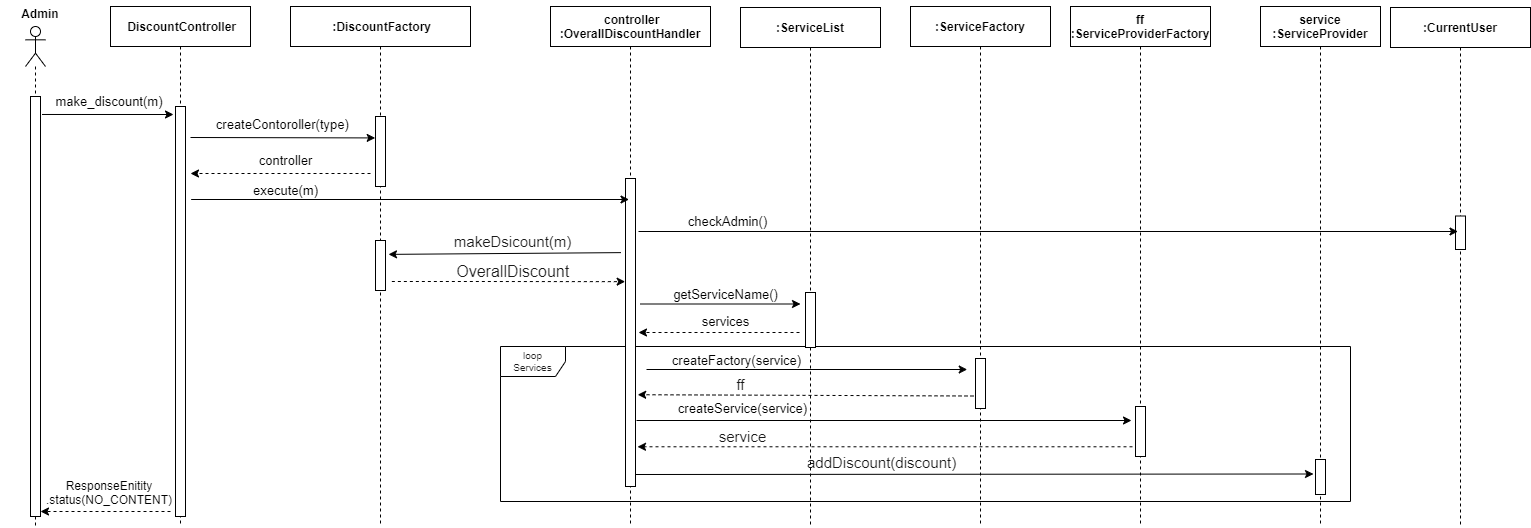

The diagram above was exported from draw.io. Its source (the exported page's mxGraphModel, read from the mxfile embedded in the PNG):
<mxGraphModel dx="1024" dy="592" grid="1" gridSize="10" guides="1" tooltips="1" connect="1" arrows="1" fold="1" page="1" pageScale="1" pageWidth="1200" pageHeight="1600" background="#FFFFFF" math="0" shadow="0">
  <root>
    <object label="" id="0">
      <mxCell />
    </object>
    <mxCell id="1" parent="0" />
    <mxCell id="OCaDW2VYTiXGocZKRH7d-835" value="loop&lt;br&gt;Services" style="shape=umlFrame;whiteSpace=wrap;html=1;labelBackgroundColor=#FFFFFF;labelBorderColor=none;fontSize=10;fontColor=#1A1A1A;width=65;height=30;" parent="1" vertex="1">
      <mxGeometry x="500" y="420" width="850" height="155" as="geometry" />
    </mxCell>
    <mxCell id="3nuBFxr9cyL0pnOWT2aG-1" value=" DiscountController" style="shape=umlLifeline;perimeter=lifelinePerimeter;container=1;collapsible=0;recursiveResize=0;rounded=0;shadow=0;strokeWidth=1;fontSize=12;fontStyle=1" parent="1" vertex="1">
      <mxGeometry x="110" y="80" width="140" height="520" as="geometry" />
    </mxCell>
    <mxCell id="3nuBFxr9cyL0pnOWT2aG-2" value="" style="points=[];perimeter=orthogonalPerimeter;rounded=0;shadow=0;strokeWidth=1;" parent="3nuBFxr9cyL0pnOWT2aG-1" vertex="1">
      <mxGeometry x="65" y="100" width="10" height="410" as="geometry" />
    </mxCell>
    <mxCell id="3nuBFxr9cyL0pnOWT2aG-5" value=" :DiscountFactory" style="shape=umlLifeline;perimeter=lifelinePerimeter;container=1;collapsible=0;recursiveResize=0;rounded=0;shadow=0;strokeWidth=1;fontSize=12;fontStyle=1" parent="1" vertex="1">
      <mxGeometry x="290" y="80" width="180" height="520" as="geometry" />
    </mxCell>
    <mxCell id="OCaDW2VYTiXGocZKRH7d-795" value="" style="endArrow=classic;html=1;rounded=0;fontSize=11;strokeWidth=1;entryX=-0.031;entryY=0.078;entryDx=0;entryDy=0;entryPerimeter=0;" parent="3nuBFxr9cyL0pnOWT2aG-5" edge="1">
      <mxGeometry width="50" height="50" relative="1" as="geometry">
        <mxPoint x="-100" y="131" as="sourcePoint" />
        <mxPoint x="84.69000000000005" y="131.41999999999996" as="targetPoint" />
      </mxGeometry>
    </mxCell>
    <mxCell id="3nuBFxr9cyL0pnOWT2aG-6" value="" style="points=[];perimeter=orthogonalPerimeter;rounded=0;shadow=0;strokeWidth=1;" parent="3nuBFxr9cyL0pnOWT2aG-5" vertex="1">
      <mxGeometry x="85" y="110" width="10" height="70" as="geometry" />
    </mxCell>
    <mxCell id="OCaDW2VYTiXGocZKRH7d-796" value="&lt;font style=&quot;font-size: 13px ; font-weight: normal&quot;&gt;&amp;nbsp;createContoroller(type)&lt;/font&gt;" style="text;html=1;align=center;verticalAlign=middle;resizable=0;points=[];autosize=1;strokeColor=none;fillColor=none;fontSize=11;fontColor=default;fontStyle=1;strokeWidth=2;" parent="3nuBFxr9cyL0pnOWT2aG-5" vertex="1">
      <mxGeometry x="-85" y="108" width="150" height="20" as="geometry" />
    </mxCell>
    <mxCell id="a-Uumb8sA5m-Z2RGxIt7-5" value="" style="points=[];perimeter=orthogonalPerimeter;rounded=0;shadow=0;strokeWidth=1;" parent="3nuBFxr9cyL0pnOWT2aG-5" vertex="1">
      <mxGeometry x="85" y="234" width="10" height="50" as="geometry" />
    </mxCell>
    <mxCell id="OCaDW2VYTiXGocZKRH7d-787" value=":ServiceFactory" style="shape=umlLifeline;perimeter=lifelinePerimeter;container=1;collapsible=0;recursiveResize=0;rounded=0;shadow=0;strokeWidth=1;fontSize=12;fontStyle=1" parent="1" vertex="1">
      <mxGeometry x="910" y="80" width="140" height="520" as="geometry" />
    </mxCell>
    <mxCell id="OCaDW2VYTiXGocZKRH7d-788" value="" style="points=[];perimeter=orthogonalPerimeter;rounded=0;shadow=0;strokeWidth=1;" parent="OCaDW2VYTiXGocZKRH7d-787" vertex="1">
      <mxGeometry x="65" y="352" width="10" height="50" as="geometry" />
    </mxCell>
    <mxCell id="OCaDW2VYTiXGocZKRH7d-791" value="service&#10;:ServiceProvider" style="shape=umlLifeline;perimeter=lifelinePerimeter;container=1;collapsible=0;recursiveResize=0;rounded=0;shadow=0;strokeWidth=1;fontSize=12;fontStyle=1" parent="1" vertex="1">
      <mxGeometry x="1260" y="80" width="120" height="520" as="geometry" />
    </mxCell>
    <mxCell id="OCaDW2VYTiXGocZKRH7d-792" value="" style="points=[];perimeter=orthogonalPerimeter;rounded=0;shadow=0;strokeWidth=1;" parent="OCaDW2VYTiXGocZKRH7d-791" vertex="1">
      <mxGeometry x="55" y="453" width="10" height="35" as="geometry" />
    </mxCell>
    <mxCell id="OCaDW2VYTiXGocZKRH7d-793" value="" style="endArrow=classic;html=1;rounded=0;fontSize=11;strokeWidth=1;" parent="1" edge="1">
      <mxGeometry width="50" height="50" relative="1" as="geometry">
        <mxPoint x="41.5" y="187.98000000000002" as="sourcePoint" />
        <mxPoint x="173" y="188" as="targetPoint" />
      </mxGeometry>
    </mxCell>
    <mxCell id="OCaDW2VYTiXGocZKRH7d-794" value="&lt;span style=&quot;font-size: 13px; font-weight: normal;&quot;&gt;make_discount(m)&lt;/span&gt;" style="text;html=1;strokeColor=none;fillColor=none;align=center;verticalAlign=middle;whiteSpace=wrap;rounded=0;fontSize=12;fontColor=default;labelBackgroundColor=none;labelBorderColor=none;fontStyle=1" parent="1" vertex="1">
      <mxGeometry x="80" y="160" width="58" height="30" as="geometry" />
    </mxCell>
    <mxCell id="OCaDW2VYTiXGocZKRH7d-809" value="&lt;font style=&quot;font-size: 15px;&quot;&gt;&amp;nbsp;makeDsicount(m)&lt;/font&gt;" style="text;html=1;align=center;verticalAlign=middle;resizable=0;points=[];autosize=1;strokeColor=none;fillColor=none;fontSize=15;fontColor=#1A1A1A;fontStyle=0" parent="1" vertex="1">
      <mxGeometry x="440" y="305" width="140" height="20" as="geometry" />
    </mxCell>
    <mxCell id="OCaDW2VYTiXGocZKRH7d-825" value="" style="endArrow=classic;html=1;rounded=0;fontSize=11;strokeWidth=1;dashed=1;endFill=1;entryX=-0.169;entryY=0.877;entryDx=0;entryDy=0;entryPerimeter=0;" parent="1" edge="1">
      <mxGeometry width="50" height="50" relative="1" as="geometry">
        <mxPoint x="391.35" y="355" as="sourcePoint" />
        <mxPoint x="624.66" y="355.15999999999997" as="targetPoint" />
        <Array as="points">
          <mxPoint x="481.35" y="355" />
        </Array>
      </mxGeometry>
    </mxCell>
    <mxCell id="OCaDW2VYTiXGocZKRH7d-826" value="&lt;font style=&quot;font-size: 16px;&quot;&gt;&amp;nbsp;OverallDiscount&lt;/font&gt;" style="text;html=1;align=center;verticalAlign=middle;resizable=0;points=[];autosize=1;strokeColor=none;fillColor=none;fontSize=15;fontColor=#1A1A1A;" parent="1" vertex="1">
      <mxGeometry x="440" y="330" width="140" height="30" as="geometry" />
    </mxCell>
    <mxCell id="OCaDW2VYTiXGocZKRH7d-830" value="" style="endArrow=classic;html=1;rounded=0;fontSize=11;strokeWidth=1;entryX=-0.478;entryY=0.367;entryDx=0;entryDy=0;entryPerimeter=0;" parent="1" edge="1">
      <mxGeometry width="50" height="50" relative="1" as="geometry">
        <mxPoint x="646" y="443" as="sourcePoint" />
        <mxPoint x="966.72" y="442.9999999999999" as="targetPoint" />
      </mxGeometry>
    </mxCell>
    <mxCell id="h1zv2OqIApF0Qecf7DNC-1" value="" style="shape=umlLifeline;participant=umlActor;perimeter=lifelinePerimeter;whiteSpace=wrap;html=1;container=1;collapsible=0;recursiveResize=0;verticalAlign=top;spacingTop=36;outlineConnect=0;" parent="1" vertex="1">
      <mxGeometry x="25" y="100" width="20" height="500" as="geometry" />
    </mxCell>
    <mxCell id="OCaDW2VYTiXGocZKRH7d-784" value="" style="points=[];perimeter=orthogonalPerimeter;rounded=0;shadow=0;strokeWidth=1;" parent="1" vertex="1">
      <mxGeometry x="30" y="170" width="10" height="420" as="geometry" />
    </mxCell>
    <mxCell id="h1zv2OqIApF0Qecf7DNC-3" value="Admin" style="text;align=center;fontStyle=1;verticalAlign=middle;spacingLeft=3;spacingRight=3;strokeColor=none;rotatable=0;points=[[0,0.5],[1,0.5]];portConstraint=eastwest;" parent="1" vertex="1">
      <mxGeometry y="74" width="80" height="26" as="geometry" />
    </mxCell>
    <mxCell id="CyMQf-M0t-VO_k0lzOde-1" value=" controller&#10;:OverallDiscountHandler" style="shape=umlLifeline;perimeter=lifelinePerimeter;container=1;collapsible=0;recursiveResize=0;rounded=0;shadow=0;strokeWidth=1;fontSize=12;fontStyle=1" parent="1" vertex="1">
      <mxGeometry x="550" y="80" width="160" height="520" as="geometry" />
    </mxCell>
    <mxCell id="CyMQf-M0t-VO_k0lzOde-2" value="" style="points=[];perimeter=orthogonalPerimeter;rounded=0;shadow=0;strokeWidth=1;" parent="CyMQf-M0t-VO_k0lzOde-1" vertex="1">
      <mxGeometry x="75" y="172" width="10" height="308" as="geometry" />
    </mxCell>
    <mxCell id="CyMQf-M0t-VO_k0lzOde-8" value="" style="endArrow=classic;html=1;rounded=0;fontSize=11;strokeWidth=1;exitX=-0.26;exitY=0.703;exitDx=0;exitDy=0;exitPerimeter=0;" parent="1" edge="1">
      <mxGeometry width="50" height="50" relative="1" as="geometry">
        <mxPoint x="620.4000000000001" y="326.12" as="sourcePoint" />
        <mxPoint x="388" y="327.88" as="targetPoint" />
      </mxGeometry>
    </mxCell>
    <mxCell id="a-Uumb8sA5m-Z2RGxIt7-1" value="" style="endArrow=classic;html=1;rounded=0;fontSize=11;strokeWidth=1;entryX=1.692;entryY=0.23;entryDx=0;entryDy=0;entryPerimeter=0;dashed=1;" parent="1" edge="1">
      <mxGeometry width="50" height="50" relative="1" as="geometry">
        <mxPoint x="370" y="247" as="sourcePoint" />
        <mxPoint x="190.00000000000009" y="247.00000000000006" as="targetPoint" />
      </mxGeometry>
    </mxCell>
    <mxCell id="a-Uumb8sA5m-Z2RGxIt7-2" value="&lt;font style=&quot;font-size: 13px ; font-weight: normal&quot;&gt;controller&lt;/font&gt;" style="text;html=1;align=center;verticalAlign=middle;resizable=0;points=[];autosize=1;strokeColor=none;fillColor=none;fontSize=11;fontColor=default;fontStyle=1;strokeWidth=2;" parent="1" vertex="1">
      <mxGeometry x="250" y="224" width="70" height="20" as="geometry" />
    </mxCell>
    <mxCell id="a-Uumb8sA5m-Z2RGxIt7-3" value="" style="endArrow=classic;html=1;rounded=0;fontSize=11;strokeWidth=1;" parent="1" edge="1">
      <mxGeometry width="50" height="50" relative="1" as="geometry">
        <mxPoint x="190.65" y="273" as="sourcePoint" />
        <mxPoint x="628.5" y="273" as="targetPoint" />
      </mxGeometry>
    </mxCell>
    <mxCell id="a-Uumb8sA5m-Z2RGxIt7-4" value="&lt;span style=&quot;font-size: 13px ; font-weight: 400&quot;&gt;execute(m)&lt;/span&gt;" style="text;html=1;align=center;verticalAlign=middle;resizable=0;points=[];autosize=1;strokeColor=none;fillColor=none;fontSize=11;fontColor=default;fontStyle=1;strokeWidth=2;" parent="1" vertex="1">
      <mxGeometry x="245" y="254" width="80" height="20" as="geometry" />
    </mxCell>
    <mxCell id="OCaDW2VYTiXGocZKRH7d-813" value="&amp;nbsp;addDiscount(discount)" style="text;html=1;align=center;verticalAlign=middle;resizable=0;points=[];autosize=1;strokeColor=none;fillColor=none;fontSize=15;fontColor=#1A1A1A;" parent="1" vertex="1">
      <mxGeometry x="794" y="526" width="170" height="20" as="geometry" />
    </mxCell>
    <mxCell id="a-Uumb8sA5m-Z2RGxIt7-7" value=":ServiceList" style="shape=umlLifeline;perimeter=lifelinePerimeter;container=1;collapsible=0;recursiveResize=0;rounded=0;shadow=0;strokeWidth=1;fontSize=12;fontStyle=1" parent="1" vertex="1">
      <mxGeometry x="740" y="81" width="140" height="520" as="geometry" />
    </mxCell>
    <mxCell id="a-Uumb8sA5m-Z2RGxIt7-8" value="" style="points=[];perimeter=orthogonalPerimeter;rounded=0;shadow=0;strokeWidth=1;" parent="a-Uumb8sA5m-Z2RGxIt7-7" vertex="1">
      <mxGeometry x="65" y="285" width="10" height="55" as="geometry" />
    </mxCell>
    <mxCell id="a-Uumb8sA5m-Z2RGxIt7-9" value="" style="endArrow=classic;html=1;rounded=0;fontSize=11;strokeWidth=1;" parent="1" edge="1">
      <mxGeometry width="50" height="50" relative="1" as="geometry">
        <mxPoint x="640" y="377.5" as="sourcePoint" />
        <mxPoint x="800" y="377.5" as="targetPoint" />
      </mxGeometry>
    </mxCell>
    <mxCell id="a-Uumb8sA5m-Z2RGxIt7-10" value="" style="endArrow=classic;html=1;rounded=0;fontSize=11;strokeWidth=1;entryX=1.692;entryY=0.23;entryDx=0;entryDy=0;entryPerimeter=0;dashed=1;" parent="1" edge="1">
      <mxGeometry width="50" height="50" relative="1" as="geometry">
        <mxPoint x="799" y="406" as="sourcePoint" />
        <mxPoint x="638" y="406" as="targetPoint" />
      </mxGeometry>
    </mxCell>
    <mxCell id="a-Uumb8sA5m-Z2RGxIt7-11" value="&lt;font style=&quot;font-size: 13px ; font-weight: normal&quot;&gt;getServiceName()&lt;/font&gt;" style="text;html=1;align=center;verticalAlign=middle;resizable=0;points=[];autosize=1;strokeColor=none;fillColor=none;fontSize=11;fontColor=default;fontStyle=1;strokeWidth=2;" parent="1" vertex="1">
      <mxGeometry x="665" y="358" width="120" height="20" as="geometry" />
    </mxCell>
    <mxCell id="a-Uumb8sA5m-Z2RGxIt7-12" value="&lt;font style=&quot;font-size: 13px ; font-weight: normal&quot;&gt;services&lt;/font&gt;" style="text;html=1;align=center;verticalAlign=middle;resizable=0;points=[];autosize=1;strokeColor=none;fillColor=none;fontSize=11;fontColor=default;fontStyle=1;strokeWidth=2;" parent="1" vertex="1">
      <mxGeometry x="695" y="385" width="60" height="20" as="geometry" />
    </mxCell>
    <mxCell id="a-Uumb8sA5m-Z2RGxIt7-13" value="ff&#10;:ServiceProviderFactory" style="shape=umlLifeline;perimeter=lifelinePerimeter;container=1;collapsible=0;recursiveResize=0;rounded=0;shadow=0;strokeWidth=1;fontSize=12;fontStyle=1" parent="1" vertex="1">
      <mxGeometry x="1070" y="80" width="140" height="520" as="geometry" />
    </mxCell>
    <mxCell id="a-Uumb8sA5m-Z2RGxIt7-15" value="" style="points=[];perimeter=orthogonalPerimeter;rounded=0;shadow=0;strokeWidth=1;" parent="a-Uumb8sA5m-Z2RGxIt7-13" vertex="1">
      <mxGeometry x="65" y="400" width="10" height="50" as="geometry" />
    </mxCell>
    <mxCell id="a-Uumb8sA5m-Z2RGxIt7-16" value="&lt;font style=&quot;font-size: 13px ; font-weight: normal&quot;&gt;createFactory(service)&lt;/font&gt;" style="text;html=1;align=center;verticalAlign=middle;resizable=0;points=[];autosize=1;strokeColor=none;fillColor=none;fontSize=11;fontColor=default;fontStyle=1;strokeWidth=2;" parent="1" vertex="1">
      <mxGeometry x="661" y="424" width="150" height="20" as="geometry" />
    </mxCell>
    <mxCell id="a-Uumb8sA5m-Z2RGxIt7-17" value="" style="endArrow=classic;html=1;rounded=0;fontSize=11;strokeWidth=1;entryX=1.02;entryY=0.702;entryDx=0;entryDy=0;entryPerimeter=0;dashed=1;" parent="1" edge="1">
      <mxGeometry width="50" height="50" relative="1" as="geometry">
        <mxPoint x="973" y="469.5" as="sourcePoint" />
        <mxPoint x="637.2" y="468.2159999999999" as="targetPoint" />
      </mxGeometry>
    </mxCell>
    <mxCell id="OCaDW2VYTiXGocZKRH7d-823" value="&lt;span style=&quot;font-size: 15px&quot;&gt;ff&lt;/span&gt;" style="text;html=1;align=center;verticalAlign=middle;resizable=0;points=[];autosize=1;strokeColor=none;fillColor=none;fontSize=13;fontColor=#1A1A1A;" parent="1" vertex="1">
      <mxGeometry x="730" y="448" width="20" height="20" as="geometry" />
    </mxCell>
    <mxCell id="a-Uumb8sA5m-Z2RGxIt7-18" value="" style="endArrow=classic;html=1;rounded=0;fontSize=11;strokeWidth=1;entryX=-0.478;entryY=0.367;entryDx=0;entryDy=0;entryPerimeter=0;" parent="1" edge="1">
      <mxGeometry width="50" height="50" relative="1" as="geometry">
        <mxPoint x="636" y="494" as="sourcePoint" />
        <mxPoint x="1131" y="494" as="targetPoint" />
      </mxGeometry>
    </mxCell>
    <mxCell id="a-Uumb8sA5m-Z2RGxIt7-19" value="&lt;font style=&quot;font-size: 13px ; font-weight: normal&quot;&gt;createService(service)&lt;/font&gt;" style="text;html=1;align=center;verticalAlign=middle;resizable=0;points=[];autosize=1;strokeColor=none;fillColor=none;fontSize=11;fontColor=default;fontStyle=1;strokeWidth=2;" parent="1" vertex="1">
      <mxGeometry x="667" y="472" width="150" height="20" as="geometry" />
    </mxCell>
    <mxCell id="a-Uumb8sA5m-Z2RGxIt7-20" value="" style="endArrow=classic;html=1;rounded=0;fontSize=11;strokeWidth=1;dashed=1;" parent="1" edge="1">
      <mxGeometry width="50" height="50" relative="1" as="geometry">
        <mxPoint x="1132" y="520.28" as="sourcePoint" />
        <mxPoint x="637" y="520.28" as="targetPoint" />
      </mxGeometry>
    </mxCell>
    <mxCell id="a-Uumb8sA5m-Z2RGxIt7-21" value="&lt;span style=&quot;font-size: 15px&quot;&gt;service&lt;/span&gt;" style="text;html=1;align=center;verticalAlign=middle;resizable=0;points=[];autosize=1;strokeColor=none;fillColor=none;fontSize=13;fontColor=#1A1A1A;" parent="1" vertex="1">
      <mxGeometry x="712" y="500" width="60" height="20" as="geometry" />
    </mxCell>
    <mxCell id="a-Uumb8sA5m-Z2RGxIt7-22" value="" style="endArrow=classic;html=1;rounded=0;fontSize=11;strokeWidth=1;entryX=-0.478;entryY=0.367;entryDx=0;entryDy=0;entryPerimeter=0;" parent="1" edge="1">
      <mxGeometry width="50" height="50" relative="1" as="geometry">
        <mxPoint x="635" y="548" as="sourcePoint" />
        <mxPoint x="1313" y="547.5" as="targetPoint" />
      </mxGeometry>
    </mxCell>
    <mxCell id="a-Uumb8sA5m-Z2RGxIt7-23" value="" style="endArrow=classic;html=1;rounded=0;fontSize=11;strokeWidth=1;entryX=1.692;entryY=0.23;entryDx=0;entryDy=0;entryPerimeter=0;dashed=1;" parent="1" edge="1">
      <mxGeometry width="50" height="50" relative="1" as="geometry">
        <mxPoint x="170" y="585" as="sourcePoint" />
        <mxPoint x="40" y="585" as="targetPoint" />
      </mxGeometry>
    </mxCell>
    <mxCell id="a-Uumb8sA5m-Z2RGxIt7-24" value="ResponseEnitity&lt;br&gt;.status(NO_CONTENT)" style="text;html=1;strokeColor=none;fillColor=none;align=center;verticalAlign=middle;whiteSpace=wrap;rounded=0;" parent="1" vertex="1">
      <mxGeometry x="89" y="556" width="40" height="20" as="geometry" />
    </mxCell>
    <mxCell id="OojBy_ZEuWnjfxmeBQyl-1" value=":CurrentUser" style="shape=umlLifeline;perimeter=lifelinePerimeter;container=1;collapsible=0;recursiveResize=0;rounded=0;shadow=0;strokeWidth=1;fontSize=12;fontStyle=1" vertex="1" parent="1">
      <mxGeometry x="1390" y="81" width="140" height="520" as="geometry" />
    </mxCell>
    <mxCell id="OojBy_ZEuWnjfxmeBQyl-2" value="" style="points=[];perimeter=orthogonalPerimeter;rounded=0;shadow=0;strokeWidth=1;" vertex="1" parent="OojBy_ZEuWnjfxmeBQyl-1">
      <mxGeometry x="65" y="208.5" width="10" height="33.5" as="geometry" />
    </mxCell>
    <mxCell id="OojBy_ZEuWnjfxmeBQyl-3" value="" style="endArrow=classic;html=1;rounded=0;fontSize=11;strokeWidth=1;" edge="1" parent="1">
      <mxGeometry width="50" height="50" relative="1" as="geometry">
        <mxPoint x="638.0000000000001" y="305" as="sourcePoint" />
        <mxPoint x="1457.5" y="305" as="targetPoint" />
      </mxGeometry>
    </mxCell>
    <mxCell id="OojBy_ZEuWnjfxmeBQyl-4" value="&lt;font style=&quot;font-size: 13px ; font-weight: normal&quot;&gt;checkAdmin()&lt;/font&gt;" style="text;html=1;align=center;verticalAlign=middle;resizable=0;points=[];autosize=1;strokeColor=none;fillColor=none;fontSize=11;fontColor=default;fontStyle=1;strokeWidth=2;" vertex="1" parent="1">
      <mxGeometry x="682" y="285" width="90" height="20" as="geometry" />
    </mxCell>
  </root>
</mxGraphModel>